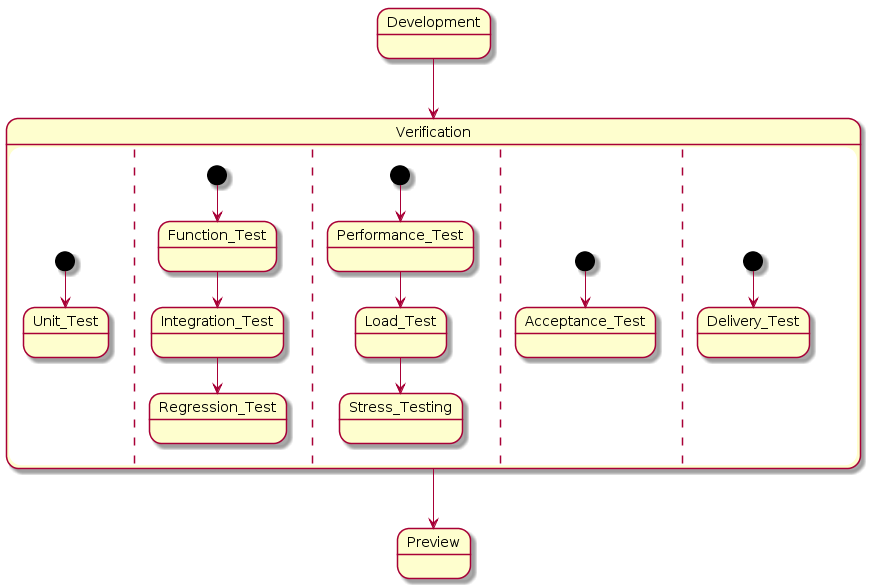

The diagram above was rendered by PlantUML. Its source (embedded in the PNG):
@startuml

Development -down-> Verification  

state Verification {

[*] -down-> Unit_Test
--
[*] -down-> Function_Test

Function_Test -down-> Integration_Test

Integration_Test -down-> Regression_Test

--

[*] -down-> Performance_Test

Performance_Test -down-> Load_Test

Load_Test -down-> Stress_Testing

--

[*] -down-> Acceptance_Test

--
[*] -down-> Delivery_Test



}

Verification -down-> Preview


@enduml